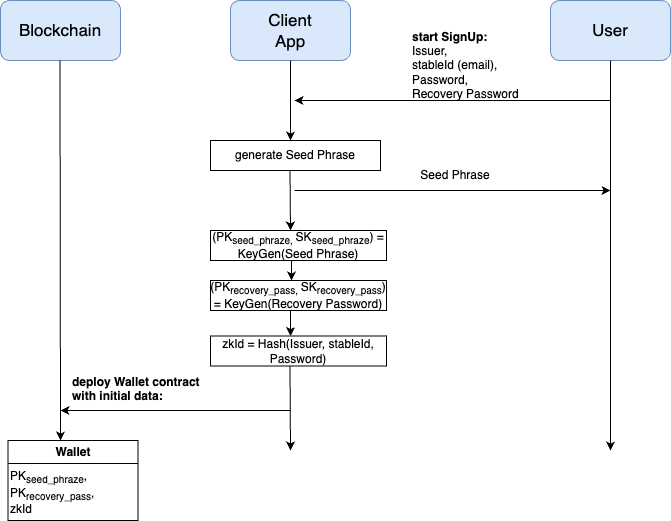

The diagram above was exported from draw.io. Its source (the exported page's mxGraphModel, read from the mxfile embedded in the PNG):
<mxGraphModel dx="1026" dy="625" grid="1" gridSize="10" guides="1" tooltips="1" connect="1" arrows="1" fold="1" page="1" pageScale="1" pageWidth="827" pageHeight="1169" math="0" shadow="0">
  <root>
    <mxCell id="0" />
    <mxCell id="1" parent="0" />
    <mxCell id="DfpCDo7FogQz3mYeoRwd-1" value="" style="rounded=1;whiteSpace=wrap;html=1;fillColor=#dae8fc;strokeColor=#6c8ebf;" vertex="1" parent="1">
      <mxGeometry x="350" y="290" width="120" height="60" as="geometry" />
    </mxCell>
    <mxCell id="DfpCDo7FogQz3mYeoRwd-2" value="&lt;font style=&quot;font-size: 17px;&quot;&gt;Client App&lt;/font&gt;" style="text;html=1;align=center;verticalAlign=middle;whiteSpace=wrap;rounded=0;" vertex="1" parent="1">
      <mxGeometry x="380" y="305" width="60" height="30" as="geometry" />
    </mxCell>
    <mxCell id="DfpCDo7FogQz3mYeoRwd-3" value="" style="endArrow=classic;html=1;rounded=0;exitX=0.5;exitY=1;exitDx=0;exitDy=0;" edge="1" parent="1" source="DfpCDo7FogQz3mYeoRwd-1">
      <mxGeometry width="50" height="50" relative="1" as="geometry">
        <mxPoint x="420" y="460" as="sourcePoint" />
        <mxPoint x="410" y="430" as="targetPoint" />
      </mxGeometry>
    </mxCell>
    <mxCell id="DfpCDo7FogQz3mYeoRwd-5" value="generate Seed Phrase" style="text;html=1;align=center;verticalAlign=middle;whiteSpace=wrap;rounded=0;strokeColor=default;" vertex="1" parent="1">
      <mxGeometry x="330" y="430" width="170" height="30" as="geometry" />
    </mxCell>
    <mxCell id="DfpCDo7FogQz3mYeoRwd-8" value="" style="rounded=1;whiteSpace=wrap;html=1;fillColor=#dae8fc;strokeColor=#6c8ebf;" vertex="1" parent="1">
      <mxGeometry x="670" y="290" width="120" height="60" as="geometry" />
    </mxCell>
    <mxCell id="DfpCDo7FogQz3mYeoRwd-9" value="&lt;font style=&quot;font-size: 17px;&quot;&gt;User&lt;/font&gt;" style="text;html=1;align=center;verticalAlign=middle;whiteSpace=wrap;rounded=0;" vertex="1" parent="1">
      <mxGeometry x="700" y="305" width="60" height="30" as="geometry" />
    </mxCell>
    <mxCell id="DfpCDo7FogQz3mYeoRwd-10" value="" style="endArrow=classic;html=1;rounded=0;exitX=0.5;exitY=1;exitDx=0;exitDy=0;" edge="1" parent="1" source="DfpCDo7FogQz3mYeoRwd-8">
      <mxGeometry width="50" height="50" relative="1" as="geometry">
        <mxPoint x="740" y="440" as="sourcePoint" />
        <mxPoint x="730" y="740" as="targetPoint" />
      </mxGeometry>
    </mxCell>
    <mxCell id="DfpCDo7FogQz3mYeoRwd-11" value="" style="endArrow=classic;html=1;rounded=0;" edge="1" parent="1">
      <mxGeometry width="50" height="50" relative="1" as="geometry">
        <mxPoint x="730" y="390" as="sourcePoint" />
        <mxPoint x="414" y="390" as="targetPoint" />
      </mxGeometry>
    </mxCell>
    <mxCell id="DfpCDo7FogQz3mYeoRwd-13" value="&lt;b&gt;start SignUp:&amp;nbsp;&lt;/b&gt;&lt;div&gt;Issuer,&amp;nbsp;&lt;/div&gt;&lt;div&gt;stableId (email),&amp;nbsp;&lt;/div&gt;&lt;div&gt;Password,&lt;/div&gt;&lt;div&gt;Recovery Password&amp;nbsp;&lt;/div&gt;" style="text;html=1;align=left;verticalAlign=middle;whiteSpace=wrap;rounded=0;" vertex="1" parent="1">
      <mxGeometry x="530" y="340" width="210" height="30" as="geometry" />
    </mxCell>
    <mxCell id="DfpCDo7FogQz3mYeoRwd-15" value="" style="endArrow=classic;html=1;rounded=0;exitX=0.5;exitY=1;exitDx=0;exitDy=0;" edge="1" parent="1">
      <mxGeometry width="50" height="50" relative="1" as="geometry">
        <mxPoint x="409.5" y="460" as="sourcePoint" />
        <mxPoint x="410" y="520" as="targetPoint" />
      </mxGeometry>
    </mxCell>
    <mxCell id="DfpCDo7FogQz3mYeoRwd-17" value="" style="endArrow=classic;html=1;rounded=0;" edge="1" parent="1">
      <mxGeometry width="50" height="50" relative="1" as="geometry">
        <mxPoint x="414" y="480" as="sourcePoint" />
        <mxPoint x="730" y="480" as="targetPoint" />
      </mxGeometry>
    </mxCell>
    <mxCell id="DfpCDo7FogQz3mYeoRwd-19" value="Seed Phrase" style="text;html=1;align=center;verticalAlign=middle;whiteSpace=wrap;rounded=0;" vertex="1" parent="1">
      <mxGeometry x="500" y="450" width="150" height="30" as="geometry" />
    </mxCell>
    <mxCell id="DfpCDo7FogQz3mYeoRwd-20" value="&lt;font style=&quot;font-size: 12px;&quot;&gt;(PK&lt;sub style=&quot;&quot;&gt;seed_phraze,&amp;nbsp;&lt;/sub&gt;SK&lt;sub style=&quot;&quot;&gt;seed_phraze&lt;/sub&gt;) = KeyGen(Seed Phrase)&lt;/font&gt;" style="text;html=1;align=center;verticalAlign=middle;whiteSpace=wrap;rounded=0;strokeColor=default;" vertex="1" parent="1">
      <mxGeometry x="330" y="520" width="176" height="30" as="geometry" />
    </mxCell>
    <mxCell id="DfpCDo7FogQz3mYeoRwd-21" value="" style="endArrow=classic;html=1;rounded=0;" edge="1" parent="1">
      <mxGeometry width="50" height="50" relative="1" as="geometry">
        <mxPoint x="410" y="600" as="sourcePoint" />
        <mxPoint x="410" y="625.5" as="targetPoint" />
      </mxGeometry>
    </mxCell>
    <mxCell id="DfpCDo7FogQz3mYeoRwd-22" value="zkId = Hash(Issuer, stableId, Password)" style="text;html=1;align=center;verticalAlign=middle;whiteSpace=wrap;rounded=0;strokeColor=default;" vertex="1" parent="1">
      <mxGeometry x="330" y="625.5" width="176" height="30" as="geometry" />
    </mxCell>
    <mxCell id="DfpCDo7FogQz3mYeoRwd-24" value="" style="endArrow=classic;html=1;rounded=0;exitX=0.46;exitY=0.983;exitDx=0;exitDy=0;exitPerimeter=0;" edge="1" parent="1" source="DfpCDo7FogQz3mYeoRwd-20">
      <mxGeometry width="50" height="50" relative="1" as="geometry">
        <mxPoint x="420" y="630" as="sourcePoint" />
        <mxPoint x="411" y="570" as="targetPoint" />
      </mxGeometry>
    </mxCell>
    <mxCell id="DfpCDo7FogQz3mYeoRwd-27" value="&lt;font style=&quot;font-size: 12px;&quot;&gt;(PK&lt;sub style=&quot;&quot;&gt;recovery_pass,&amp;nbsp;&lt;/sub&gt;SK&lt;sub style=&quot;&quot;&gt;recovery_pass&lt;/sub&gt;) = KeyGen(Recovery Password)&lt;/font&gt;" style="text;html=1;align=center;verticalAlign=middle;whiteSpace=wrap;rounded=0;strokeColor=default;" vertex="1" parent="1">
      <mxGeometry x="330" y="570" width="176" height="30" as="geometry" />
    </mxCell>
    <mxCell id="DfpCDo7FogQz3mYeoRwd-28" value="" style="rounded=1;whiteSpace=wrap;html=1;fillColor=#dae8fc;strokeColor=#6c8ebf;" vertex="1" parent="1">
      <mxGeometry x="120" y="290" width="120" height="60" as="geometry" />
    </mxCell>
    <mxCell id="DfpCDo7FogQz3mYeoRwd-29" value="&lt;font style=&quot;font-size: 17px;&quot;&gt;Blockchain&lt;/font&gt;" style="text;html=1;align=center;verticalAlign=middle;whiteSpace=wrap;rounded=0;" vertex="1" parent="1">
      <mxGeometry x="150" y="305" width="60" height="30" as="geometry" />
    </mxCell>
    <mxCell id="DfpCDo7FogQz3mYeoRwd-30" value="" style="endArrow=classic;html=1;rounded=0;exitX=0.5;exitY=1;exitDx=0;exitDy=0;" edge="1" parent="1">
      <mxGeometry width="50" height="50" relative="1" as="geometry">
        <mxPoint x="409.5" y="655.5" as="sourcePoint" />
        <mxPoint x="410" y="740" as="targetPoint" />
      </mxGeometry>
    </mxCell>
    <mxCell id="DfpCDo7FogQz3mYeoRwd-31" value="" style="endArrow=classic;html=1;rounded=0;exitX=0.5;exitY=1;exitDx=0;exitDy=0;" edge="1" parent="1">
      <mxGeometry width="50" height="50" relative="1" as="geometry">
        <mxPoint x="179.5" y="350" as="sourcePoint" />
        <mxPoint x="180" y="730" as="targetPoint" />
      </mxGeometry>
    </mxCell>
    <mxCell id="DfpCDo7FogQz3mYeoRwd-32" value="" style="endArrow=classic;html=1;rounded=0;" edge="1" parent="1">
      <mxGeometry width="50" height="50" relative="1" as="geometry">
        <mxPoint x="410" y="700" as="sourcePoint" />
        <mxPoint x="180" y="700" as="targetPoint" />
      </mxGeometry>
    </mxCell>
    <mxCell id="DfpCDo7FogQz3mYeoRwd-33" value="&lt;b&gt;deploy Wallet contract with initial data:&amp;nbsp;&lt;br&gt;&lt;/b&gt;&lt;div&gt;&lt;br&gt;&lt;/div&gt;" style="text;html=1;align=left;verticalAlign=middle;whiteSpace=wrap;rounded=0;" vertex="1" parent="1">
      <mxGeometry x="190" y="655.5" width="130" height="60" as="geometry" />
    </mxCell>
    <mxCell id="DfpCDo7FogQz3mYeoRwd-35" value="Wallet" style="swimlane;whiteSpace=wrap;html=1;" vertex="1" parent="1">
      <mxGeometry x="127.5" y="730" width="130" height="80" as="geometry" />
    </mxCell>
    <mxCell id="DfpCDo7FogQz3mYeoRwd-36" value="&lt;b&gt;&amp;nbsp;&lt;br&gt;&lt;/b&gt;&lt;div&gt;&lt;span style=&quot;background-color: initial; text-align: center;&quot;&gt;PK&lt;/span&gt;&lt;sub style=&quot;background-color: initial; text-align: center;&quot;&gt;seed_phraze&lt;/sub&gt;,&amp;nbsp;&lt;/div&gt;&lt;div&gt;&lt;span style=&quot;background-color: initial; text-align: center;&quot;&gt;PK&lt;/span&gt;&lt;sub style=&quot;background-color: initial; text-align: center;&quot;&gt;recovery_pass&lt;/sub&gt;,&amp;nbsp;&lt;/div&gt;&lt;div&gt;&lt;span style=&quot;text-align: center; background-color: initial;&quot;&gt;zkId&lt;/span&gt;&lt;/div&gt;" style="text;html=1;align=left;verticalAlign=middle;whiteSpace=wrap;rounded=0;" vertex="1" parent="DfpCDo7FogQz3mYeoRwd-35">
      <mxGeometry y="15" width="130" height="60" as="geometry" />
    </mxCell>
  </root>
</mxGraphModel>